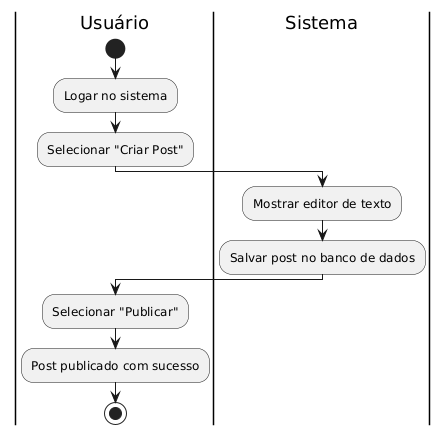

The diagram above was rendered by PlantUML. Its source (embedded in the PNG):
@startuml
|Usuário|
start
:Logar no sistema;
:Selecionar "Criar Post";
|Sistema|
:Mostrar editor de texto;
:Salvar post no banco de dados;
|Usuário|
:Selecionar "Publicar";
:Post publicado com sucesso;
stop
@enduml